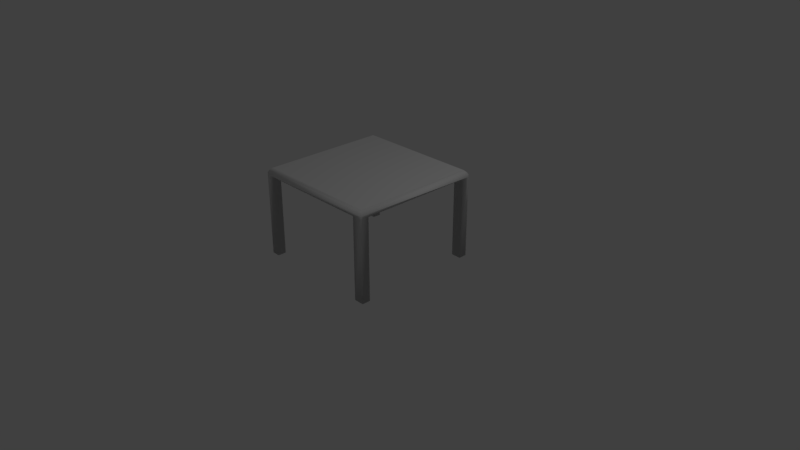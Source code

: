 # Source: Table_-_UV.blend  (saved by Blender 2.79.0; exported with 4.5.12 LTS)
import bpy
from mathutils import Matrix  # noqa: F401  (used for matrix-valued properties, if any)

bpy.ops.wm.read_factory_settings(use_empty=True)
scene = bpy.context.scene
scene.name = 'Scene'

# ---- collections
col_collection_1 = bpy.data.collections.new('Collection 1'); scene.collection.children.link(col_collection_1)

# ---- materials (node trees are filled in below, after node groups)
mat_table = bpy.data.materials.new('Table')
mat_table.alpha_threshold = 0.0
mat_table.roughness = 0.5

# ---- material node trees
mat_table.use_nodes = True; mat_table.node_tree.nodes.clear()
_N = mat_table.node_tree.nodes; _L = mat_table.node_tree.links
n0 = _N.new('ShaderNodeOutputMaterial'); n0.name = 'Material Output'; n0.location = (300, 300)
n1 = _N.new('ShaderNodeBsdfDiffuse'); n1.name = 'Diffuse BSDF'; n1.location = (10, 300)
_L.new(n1.outputs[0], n0.inputs[0])
n0.is_active_output = True

# ---- world
world_world = bpy.data.worlds.new('World'); scene.world = world_world
world_world.color = (0.05088, 0.05088, 0.05088)
world_world.use_sun_shadow = False
world_world.sun_shadow_jitter_overblur = 0.0
world_world.cycles.sampling_method = 'MANUAL'

# ---- cameras
cam_camera = bpy.data.cameras.new('Camera')
cam_camera.clip_end = 100.0
cam_camera.lens = 35.0
cam_camera.sensor_width = 32.0
cam_camera.sensor_height = 18.0
cam_camera.ortho_scale = 7.314
cam_camera.dof.focus_distance = 0.0

# ---- lights
light_lamp = bpy.data.lights.new('Lamp', 'POINT')
light_lamp.transmission_factor = 0.0
light_lamp.cutoff_distance = 30.0
light_lamp.energy = 100.0
light_lamp.shadow_buffer_clip_start = 1.001
light_lamp.shadow_soft_size = 0.1
light_lamp.shadow_maximum_resolution = 0.006
light_lamp.use_absolute_resolution = True

# ---- meshes
me_cube_003 = bpy.data.meshes.new('Cube.003')
me_cube_003.from_pydata([(-1.0, -1.0, -1.0), (-1.0, 1.0, -1.0), (1.0, -1.0, -1.0), (1.0, 1.0, -1.0), (-1.0, -1.0, -0.2135), (-0.9504, -0.9504, 0.9594), (-0.9814, -0.9814, 0.3807), (-1.0, 1.0, -0.2135), (-0.9504, 0.9504, 0.9594), (-0.9814, 0.9814, 0.3807), (1.0, -1.0, -0.2135), (0.9504, -0.9504, 0.9594), (0.9814, -0.9814, 0.3807), (1.0, 1.0, -0.2135), (0.9504, 0.9504, 0.9594), (0.9814, 0.9814, 0.3807), (-1.0, 0.8766, -1.0), (-1.0, -0.8719, -1.0), (1.0, -0.8719, -1.0), (1.0, 0.8766, -1.0), (1.0, 1.0, -24.17), (1.0, 0.8766, -24.17), (0.8469, -1.0, -1.0), (-1.0, 1.0, -24.17), (-0.8729, -1.0, -1.0), (-0.8729, 1.0, -1.0), (-0.8729, 1.0, -24.17), (0.8469, 1.0, -1.0), (-1.0, -1.0, -24.17), (-1.0, -0.8719, -24.17), (0.8469, 0.8766, -1.0), (-0.8729, 0.8766, -1.0), (0.8469, -0.8719, -1.0), (-0.8729, -0.8719, -1.0), (0.8469, -1.0, -24.17), (1.0, -1.0, -24.17), (1.0, -0.8719, -24.17), (0.8469, -0.8719, -24.17), (0.8469, 0.8766, -24.17), (-0.8729, -1.0, -24.17), (0.8469, 1.0, -24.17), (-1.0, 0.8766, -24.17), (-0.8729, 0.8766, -24.17), (-0.8729, -0.8719, -24.17)], [], [(15, 12, 10, 13), (12, 6, 4, 10), (13, 10, 2, 18, 19, 3), (24, 0, 28, 39), (37, 36, 35, 34), (0, 4, 7, 1, 16, 17), (5, 8, 9, 6), (7, 13, 3, 27, 25, 1), (9, 8, 14, 15), (25, 27, 30, 31), (22, 32, 37, 34), (29, 43, 39, 28), (9, 15, 13, 7), (11, 5, 6, 12), (14, 11, 12, 15), (23, 26, 42, 41), (6, 9, 7, 4), (40, 20, 21, 38), (18, 2, 35, 36), (31, 30, 32, 33), (25, 31, 42, 26), (30, 19, 18, 32), (33, 24, 39, 43), (16, 31, 33, 17), (2, 10, 4, 0, 24, 22), (0, 17, 29, 28), (32, 18, 36, 37), (33, 32, 22, 24), (1, 25, 26, 23), (8, 5, 11, 14), (31, 16, 41, 42), (3, 19, 21, 20), (30, 27, 40, 38), (17, 33, 43, 29), (19, 30, 38, 21), (16, 1, 23, 41), (2, 22, 34, 35), (27, 3, 20, 40)])
me_cube_003.polygons.foreach_set('use_smooth', [True] * 38)
_uv = me_cube_003.uv_layers.new(name='UVMap')
_uv.uv.foreach_set('vector', [0.2914, 0.07394, 0.291, 0.0008869, 0.3134, 9.464e-05, 0.3134, 0.07442, 0.01801, 0.01541, 0.01614, 0.2559, 0.009577, 0.2523, 0.01139, 0.007242, 0.009386, 0.7424, 0.01108, 0.9921, 0.002064, 0.9999, 0.001963, 0.9837, 0.0005889, 0.7629, 0.0005235, 0.7473, 0.2098, 0.2524, 0.1936, 0.2523, 0.1936, 0.0001996, 0.2098, 0.0002522, 0.09882, 0.2726, 0.09311, 0.2726, 0.09311, 0.2679, 0.09882, 0.2679, 0.0008806, 0.2473, 0.009577, 0.2523, 0.008886, 0.4964, 0.0001014, 0.4963, 0.0001471, 0.4809, 0.0008006, 0.2632, 0.02257, 0.2596, 0.02202, 0.496, 0.0155, 0.4962, 0.01614, 0.2559, 0.008886, 0.4964, 0.009386, 0.7424, 0.0005235, 0.7473, 0.0004891, 0.7281, 9.464e-05, 0.5122, 0.0001014, 0.4963, 0.0155, 0.4962, 0.02202, 0.496, 0.02254, 0.7338, 0.01604, 0.7382, 0.08867, 0.2697, 0.02461, 0.2697, 0.02461, 0.2651, 0.08867, 0.2651, 0.04169, 0.2648, 0.02461, 0.2648, 0.02461, 9.464e-05, 0.04169, 0.0001295, 0.1038, 0.2679, 0.1085, 0.2679, 0.1085, 0.2726, 0.1038, 0.2726, 0.0155, 0.4962, 0.01604, 0.7382, 0.009386, 0.7424, 0.008886, 0.4964, 0.02442, 0.02516, 0.02257, 0.2596, 0.01614, 0.2559, 0.01801, 0.01541, 0.02254, 0.7338, 0.02442, 0.9729, 0.01785, 0.9834, 0.01604, 0.7382, 0.1134, 0.2724, 0.1087, 0.2724, 0.1087, 0.2679, 0.1134, 0.2679, 0.01614, 0.2559, 0.0155, 0.4962, 0.008886, 0.4964, 0.009577, 0.2523, 0.09901, 0.2736, 0.09901, 0.2679, 0.1036, 0.2679, 0.1036, 0.2736, 0.07585, 0.2649, 0.05877, 0.2648, 0.05877, 0.0001593, 0.07585, 0.0001941, 0.2251, 0.3178, 0.161, 0.3178, 0.161, 0.2526, 0.2251, 0.2526, 0.2747, 0.0001946, 0.2908, 0.0002284, 0.2908, 0.25, 0.2747, 0.25, 0.291, 0.07461, 0.2967, 0.07461, 0.2967, 0.1397, 0.291, 0.1397, 0.2261, 0.2525, 0.2098, 0.2524, 0.2098, 0.0002522, 0.2261, 0.0003046, 0.09311, 0.2677, 0.09311, 0.2629, 0.1582, 0.2629, 0.1582, 0.2677, 0.00263, 9.464e-05, 0.01139, 0.007242, 0.009577, 0.2523, 0.0008806, 0.2473, 0.0009918, 0.2316, 0.002496, 0.01901, 0.1936, 0.2523, 0.1773, 0.2523, 0.1773, 0.0001472, 0.1936, 0.0001996, 0.09293, 0.2649, 0.07585, 0.2649, 0.07585, 0.0001941, 0.09293, 0.000224, 0.2957, 0.1399, 0.2957, 0.204, 0.291, 0.204, 0.291, 0.1399, 0.2585, 0.0001615, 0.2747, 0.0001946, 0.2747, 0.25, 0.2585, 0.2499, 0.2971, 0.2502, 0.2971, 0.321, 0.2263, 0.321, 0.2263, 0.2502, 0.2263, 9.464e-05, 0.2424, 0.0001277, 0.2424, 0.2499, 0.2263, 0.2499, 0.127, 0.2626, 0.11, 0.2626, 0.11, 0.0001443, 0.127, 0.0001998, 0.1608, 0.2627, 0.1439, 0.2627, 0.1439, 0.0002494, 0.1608, 0.000305, 0.1773, 0.2523, 0.161, 0.2522, 0.161, 9.464e-05, 0.1773, 0.0001472, 0.11, 0.2626, 0.09311, 0.2625, 0.09311, 9.464e-05, 0.11, 0.0001443, 0.2424, 0.0001277, 0.2585, 0.0001615, 0.2585, 0.2499, 0.2424, 0.2499, 0.05877, 0.2648, 0.04169, 0.2648, 0.04169, 0.0001295, 0.05877, 0.0001593, 0.1439, 0.2627, 0.127, 0.2626, 0.127, 0.0001998, 0.1439, 0.0002494])
me_cube_003.materials.append(mat_table)
me_cube_003.use_remesh_preserve_volume = False
me_cube_003.use_remesh_preserve_attributes = False
me_cube_003.use_mirror_vertex_groups = False
me_cube_003.update()

# ---- objects
ob_lamp = bpy.data.objects.new('Lamp', light_lamp)
ob_camera = bpy.data.objects.new('Camera', cam_camera)
ob_table = bpy.data.objects.new('Table', me_cube_003)

# ---- transforms, parenting, visibility, modifiers, constraints
ob_lamp.location = (4.076, 1.005, 5.904)
ob_lamp.rotation_euler = (0.6503, 0.05522, 1.866)
ob_lamp.lock_rotations_4d = False
ob_lamp.empty_display_type = 'ARROWS'
ob_lamp.color = (0.0, 0.0, 0.0, 0.0)
ob_lamp.lineart.crease_threshold = 0.0
ob_camera.location = (7.481, -6.508, 5.344)
ob_camera.rotation_euler = (1.109, 0.0, 0.8149)
ob_camera.lock_rotations_4d = False
ob_camera.empty_display_type = 'ARROWS'
ob_camera.color = (0.0, 0.0, 0.0, 0.0)
ob_camera.display_type = 'WIRE'
ob_camera.lineart.crease_threshold = 0.0
ob_table.location = (0.0, 0.0, 1.136)
ob_table.scale = (0.8732, 0.8732, 0.04698)
ob_table.lineart.crease_threshold = 0.0

# ---- collection membership
col_collection_1.objects.link(ob_lamp)
col_collection_1.objects.link(ob_camera)
col_collection_1.objects.link(ob_table)

# ---- scene / render settings (as saved in the file)
scene.camera = ob_camera
scene.frame_start = 1; scene.frame_end = 250; scene.frame_set(1)
scene.render.engine = 'CYCLES'
scene.render.resolution_percentage = 50
scene.render.dither_intensity = 0.0
scene.cycles.use_denoising = False
scene.cycles.samples = 128
scene.cycles.sampling_pattern = 'TABULATED_SOBOL'
scene.cycles.use_adaptive_sampling = False
scene.cycles.use_light_tree = False
scene.cycles.blur_glossy = 0.0
scene.cycles.sample_clamp_indirect = 0.0
scene.view_settings.view_transform = 'Standard'
bpy.context.view_layer.update()

